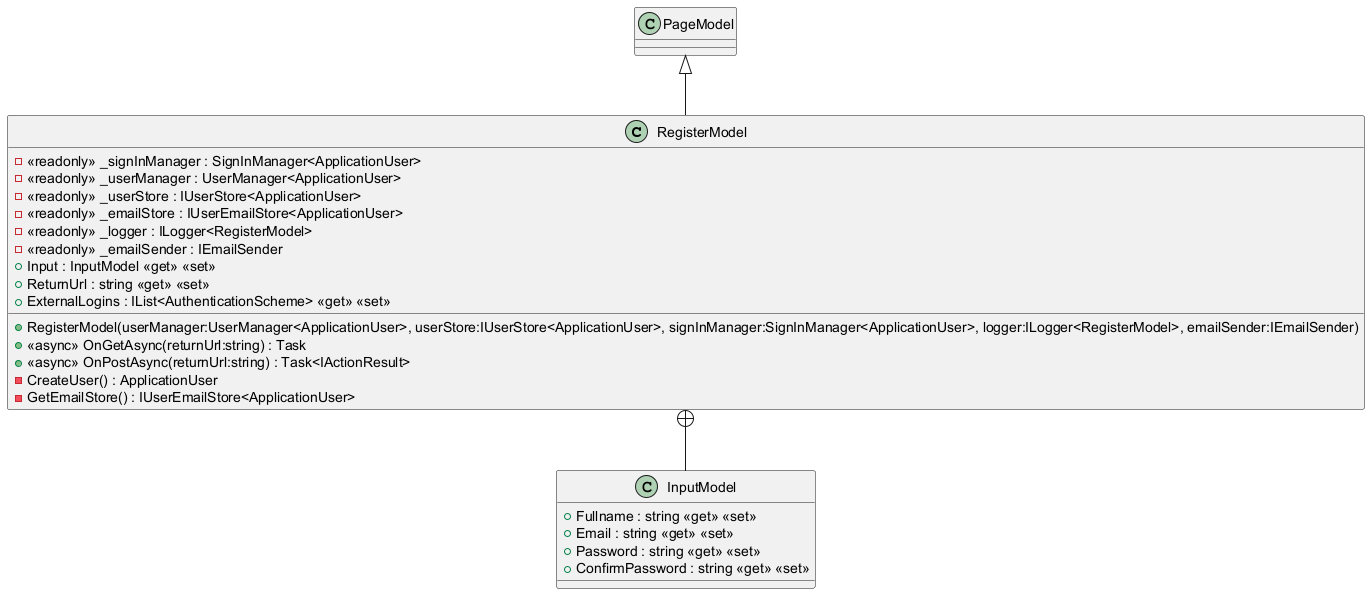

The diagram above was rendered by PlantUML. Its source (embedded in the PNG):
@startuml
class RegisterModel {
    - <<readonly>> _signInManager : SignInManager<ApplicationUser>
    - <<readonly>> _userManager : UserManager<ApplicationUser>
    - <<readonly>> _userStore : IUserStore<ApplicationUser>
    - <<readonly>> _emailStore : IUserEmailStore<ApplicationUser>
    - <<readonly>> _logger : ILogger<RegisterModel>
    - <<readonly>> _emailSender : IEmailSender
    + RegisterModel(userManager:UserManager<ApplicationUser>, userStore:IUserStore<ApplicationUser>, signInManager:SignInManager<ApplicationUser>, logger:ILogger<RegisterModel>, emailSender:IEmailSender)
    + Input : InputModel <<get>> <<set>>
    + ReturnUrl : string <<get>> <<set>>
    + ExternalLogins : IList<AuthenticationScheme> <<get>> <<set>>
    + <<async>> OnGetAsync(returnUrl:string) : Task
    + <<async>> OnPostAsync(returnUrl:string) : Task<IActionResult>
    - CreateUser() : ApplicationUser
    - GetEmailStore() : IUserEmailStore<ApplicationUser>
}
class InputModel {
    + Fullname : string <<get>> <<set>>
    + Email : string <<get>> <<set>>
    + Password : string <<get>> <<set>>
    + ConfirmPassword : string <<get>> <<set>>
}
PageModel <|-- RegisterModel
RegisterModel +-- InputModel
@enduml